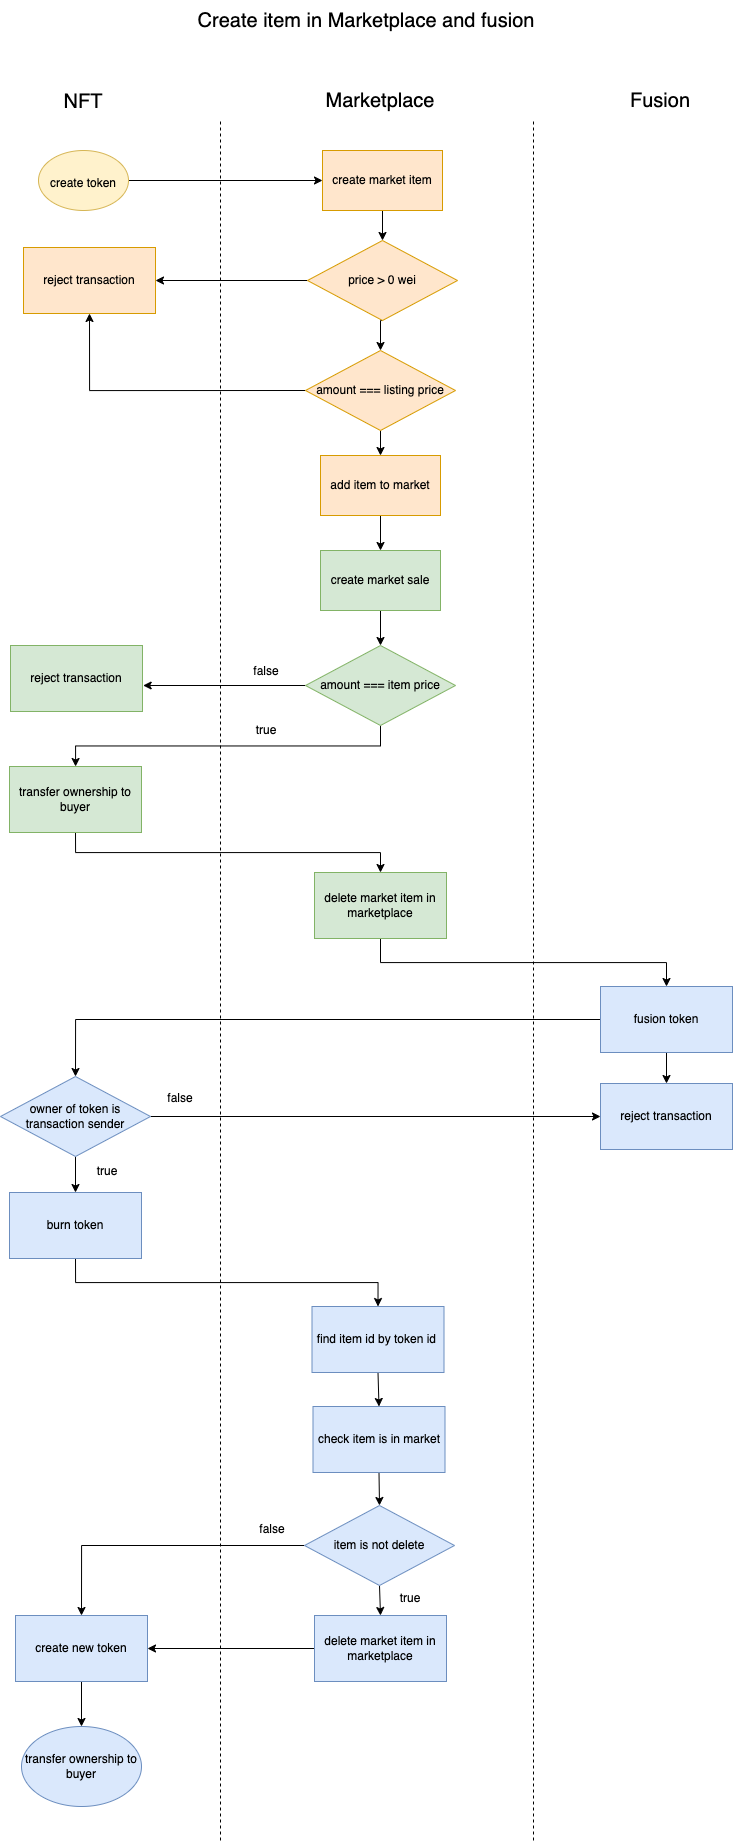

The diagram above was exported from draw.io. Its source (the exported page's mxGraphModel, read from the mxfile embedded in the PNG):
<mxGraphModel dx="2194" dy="1183" grid="1" gridSize="10" guides="1" tooltips="1" connect="1" arrows="1" fold="1" page="1" pageScale="1" pageWidth="827" pageHeight="1000" math="0" shadow="0">
  <root>
    <mxCell id="0" />
    <mxCell id="1" parent="0" />
    <mxCell id="jjbySYeIURABklk8du_2-1" value="&lt;font style=&quot;font-size: 20px&quot;&gt;Create item in Marketplace and fusion&lt;/font&gt;" style="text;html=1;strokeColor=none;fillColor=none;align=center;verticalAlign=middle;whiteSpace=wrap;rounded=0;" vertex="1" parent="1">
      <mxGeometry x="229" y="40" width="370" height="40" as="geometry" />
    </mxCell>
    <mxCell id="jjbySYeIURABklk8du_2-2" value="" style="endArrow=none;dashed=1;html=1;rounded=0;fontSize=20;" edge="1" parent="1">
      <mxGeometry width="50" height="50" relative="1" as="geometry">
        <mxPoint x="268" y="1880" as="sourcePoint" />
        <mxPoint x="268" y="158" as="targetPoint" />
      </mxGeometry>
    </mxCell>
    <mxCell id="jjbySYeIURABklk8du_2-3" value="" style="endArrow=none;dashed=1;html=1;rounded=0;fontSize=20;" edge="1" parent="1">
      <mxGeometry width="50" height="50" relative="1" as="geometry">
        <mxPoint x="581" y="1880" as="sourcePoint" />
        <mxPoint x="581" y="158" as="targetPoint" />
      </mxGeometry>
    </mxCell>
    <mxCell id="jjbySYeIURABklk8du_2-4" value="NFT" style="text;html=1;strokeColor=none;fillColor=none;align=center;verticalAlign=middle;whiteSpace=wrap;rounded=0;fontSize=20;" vertex="1" parent="1">
      <mxGeometry x="101" y="126" width="60" height="30" as="geometry" />
    </mxCell>
    <mxCell id="jjbySYeIURABklk8du_2-5" value="Marketplace" style="text;html=1;strokeColor=none;fillColor=none;align=center;verticalAlign=middle;whiteSpace=wrap;rounded=0;fontSize=20;" vertex="1" parent="1">
      <mxGeometry x="370" y="125" width="116" height="30" as="geometry" />
    </mxCell>
    <mxCell id="jjbySYeIURABklk8du_2-6" value="Fusion" style="text;html=1;strokeColor=none;fillColor=none;align=center;verticalAlign=middle;whiteSpace=wrap;rounded=0;fontSize=20;" vertex="1" parent="1">
      <mxGeometry x="650" y="125" width="116" height="30" as="geometry" />
    </mxCell>
    <mxCell id="jjbySYeIURABklk8du_2-9" style="edgeStyle=orthogonalEdgeStyle;rounded=0;orthogonalLoop=1;jettySize=auto;html=1;exitX=1;exitY=0.5;exitDx=0;exitDy=0;fontSize=12;entryX=0;entryY=0.5;entryDx=0;entryDy=0;" edge="1" parent="1" source="jjbySYeIURABklk8du_2-7" target="jjbySYeIURABklk8du_2-8">
      <mxGeometry relative="1" as="geometry">
        <mxPoint x="360" y="220" as="targetPoint" />
      </mxGeometry>
    </mxCell>
    <mxCell id="jjbySYeIURABklk8du_2-7" value="&lt;font style=&quot;font-size: 12px&quot;&gt;create token&lt;/font&gt;" style="ellipse;whiteSpace=wrap;html=1;fontSize=20;fillColor=#fff2cc;strokeColor=#d6b656;" vertex="1" parent="1">
      <mxGeometry x="86" y="190" width="90" height="60" as="geometry" />
    </mxCell>
    <mxCell id="jjbySYeIURABklk8du_2-60" style="edgeStyle=orthogonalEdgeStyle;rounded=0;orthogonalLoop=1;jettySize=auto;html=1;exitX=0.5;exitY=1;exitDx=0;exitDy=0;entryX=0.5;entryY=0;entryDx=0;entryDy=0;fontSize=12;" edge="1" parent="1" source="jjbySYeIURABklk8du_2-8" target="jjbySYeIURABklk8du_2-58">
      <mxGeometry relative="1" as="geometry" />
    </mxCell>
    <mxCell id="jjbySYeIURABklk8du_2-8" value="create market item" style="rounded=0;whiteSpace=wrap;html=1;fontSize=12;fillColor=#ffe6cc;strokeColor=#d79b00;" vertex="1" parent="1">
      <mxGeometry x="370" y="190" width="120" height="60" as="geometry" />
    </mxCell>
    <mxCell id="jjbySYeIURABklk8du_2-70" style="edgeStyle=orthogonalEdgeStyle;rounded=0;orthogonalLoop=1;jettySize=auto;html=1;exitX=0.5;exitY=1;exitDx=0;exitDy=0;entryX=0.5;entryY=0;entryDx=0;entryDy=0;fontSize=12;" edge="1" parent="1" source="jjbySYeIURABklk8du_2-10" target="jjbySYeIURABklk8du_2-16">
      <mxGeometry relative="1" as="geometry" />
    </mxCell>
    <mxCell id="jjbySYeIURABklk8du_2-10" value="create market sale" style="rounded=0;whiteSpace=wrap;html=1;fontSize=12;fillColor=#d5e8d4;strokeColor=#82b366;" vertex="1" parent="1">
      <mxGeometry x="368" y="590" width="120" height="60" as="geometry" />
    </mxCell>
    <mxCell id="jjbySYeIURABklk8du_2-15" style="edgeStyle=orthogonalEdgeStyle;rounded=0;orthogonalLoop=1;jettySize=auto;html=1;exitX=0.5;exitY=1;exitDx=0;exitDy=0;entryX=0.5;entryY=0;entryDx=0;entryDy=0;fontSize=12;" edge="1" parent="1" source="jjbySYeIURABklk8du_2-12" target="jjbySYeIURABklk8du_2-14">
      <mxGeometry relative="1" as="geometry" />
    </mxCell>
    <mxCell id="jjbySYeIURABklk8du_2-12" value="transfer ownership to buyer" style="rounded=0;whiteSpace=wrap;html=1;fontSize=12;fillColor=#d5e8d4;strokeColor=#82b366;" vertex="1" parent="1">
      <mxGeometry x="57" y="806" width="132" height="66" as="geometry" />
    </mxCell>
    <mxCell id="jjbySYeIURABklk8du_2-24" style="edgeStyle=orthogonalEdgeStyle;rounded=0;orthogonalLoop=1;jettySize=auto;html=1;exitX=0.5;exitY=1;exitDx=0;exitDy=0;entryX=0.5;entryY=0;entryDx=0;entryDy=0;fontSize=12;" edge="1" parent="1" source="jjbySYeIURABklk8du_2-14" target="jjbySYeIURABklk8du_2-23">
      <mxGeometry relative="1" as="geometry" />
    </mxCell>
    <mxCell id="jjbySYeIURABklk8du_2-14" value="delete market item in marketplace" style="rounded=0;whiteSpace=wrap;html=1;fontSize=12;fillColor=#d5e8d4;strokeColor=#82b366;" vertex="1" parent="1">
      <mxGeometry x="362" y="912" width="132" height="66" as="geometry" />
    </mxCell>
    <mxCell id="jjbySYeIURABklk8du_2-21" style="edgeStyle=orthogonalEdgeStyle;rounded=0;orthogonalLoop=1;jettySize=auto;html=1;exitX=0.5;exitY=1;exitDx=0;exitDy=0;fontSize=12;" edge="1" parent="1" source="jjbySYeIURABklk8du_2-16" target="jjbySYeIURABklk8du_2-12">
      <mxGeometry relative="1" as="geometry" />
    </mxCell>
    <mxCell id="jjbySYeIURABklk8du_2-26" style="edgeStyle=orthogonalEdgeStyle;rounded=0;orthogonalLoop=1;jettySize=auto;html=1;exitX=0;exitY=0.5;exitDx=0;exitDy=0;entryX=1.005;entryY=0.606;entryDx=0;entryDy=0;entryPerimeter=0;fontSize=12;" edge="1" parent="1" source="jjbySYeIURABklk8du_2-16" target="jjbySYeIURABklk8du_2-25">
      <mxGeometry relative="1" as="geometry" />
    </mxCell>
    <mxCell id="jjbySYeIURABklk8du_2-16" value="amount === item price" style="rhombus;whiteSpace=wrap;html=1;fontSize=12;fillColor=#d5e8d4;strokeColor=#82b366;" vertex="1" parent="1">
      <mxGeometry x="353" y="685" width="150" height="80" as="geometry" />
    </mxCell>
    <mxCell id="jjbySYeIURABklk8du_2-22" value="true" style="text;html=1;strokeColor=none;fillColor=none;align=center;verticalAlign=middle;whiteSpace=wrap;rounded=0;fontSize=12;" vertex="1" parent="1">
      <mxGeometry x="284" y="755" width="60" height="30" as="geometry" />
    </mxCell>
    <mxCell id="jjbySYeIURABklk8du_2-33" style="edgeStyle=orthogonalEdgeStyle;rounded=0;orthogonalLoop=1;jettySize=auto;html=1;exitX=0;exitY=0.5;exitDx=0;exitDy=0;entryX=0.5;entryY=0;entryDx=0;entryDy=0;fontSize=12;" edge="1" parent="1" source="jjbySYeIURABklk8du_2-23" target="jjbySYeIURABklk8du_2-29">
      <mxGeometry relative="1" as="geometry" />
    </mxCell>
    <mxCell id="jjbySYeIURABklk8du_2-75" style="edgeStyle=orthogonalEdgeStyle;rounded=0;orthogonalLoop=1;jettySize=auto;html=1;exitX=0.5;exitY=1;exitDx=0;exitDy=0;entryX=0.5;entryY=0;entryDx=0;entryDy=0;fontSize=12;" edge="1" parent="1" source="jjbySYeIURABklk8du_2-23" target="jjbySYeIURABklk8du_2-37">
      <mxGeometry relative="1" as="geometry" />
    </mxCell>
    <mxCell id="jjbySYeIURABklk8du_2-23" value="fusion token" style="rounded=0;whiteSpace=wrap;html=1;fontSize=12;fillColor=#dae8fc;strokeColor=#6c8ebf;" vertex="1" parent="1">
      <mxGeometry x="648" y="1026" width="132" height="66" as="geometry" />
    </mxCell>
    <mxCell id="jjbySYeIURABklk8du_2-25" value="reject transaction" style="rounded=0;whiteSpace=wrap;html=1;fontSize=12;fillColor=#d5e8d4;strokeColor=#82b366;" vertex="1" parent="1">
      <mxGeometry x="58" y="685" width="132" height="66" as="geometry" />
    </mxCell>
    <mxCell id="jjbySYeIURABklk8du_2-27" value="false" style="text;html=1;strokeColor=none;fillColor=none;align=center;verticalAlign=middle;whiteSpace=wrap;rounded=0;fontSize=12;" vertex="1" parent="1">
      <mxGeometry x="284" y="696" width="60" height="30" as="geometry" />
    </mxCell>
    <mxCell id="jjbySYeIURABklk8du_2-35" style="edgeStyle=orthogonalEdgeStyle;rounded=0;orthogonalLoop=1;jettySize=auto;html=1;exitX=0.5;exitY=1;exitDx=0;exitDy=0;entryX=0.5;entryY=0;entryDx=0;entryDy=0;fontSize=12;" edge="1" parent="1" source="jjbySYeIURABklk8du_2-29" target="jjbySYeIURABklk8du_2-34">
      <mxGeometry relative="1" as="geometry" />
    </mxCell>
    <mxCell id="jjbySYeIURABklk8du_2-38" style="edgeStyle=orthogonalEdgeStyle;rounded=0;orthogonalLoop=1;jettySize=auto;html=1;exitX=1;exitY=0.5;exitDx=0;exitDy=0;entryX=0;entryY=0.5;entryDx=0;entryDy=0;fontSize=12;" edge="1" parent="1" source="jjbySYeIURABklk8du_2-29" target="jjbySYeIURABklk8du_2-37">
      <mxGeometry relative="1" as="geometry" />
    </mxCell>
    <mxCell id="jjbySYeIURABklk8du_2-29" value="owner of token is transaction sender" style="rhombus;whiteSpace=wrap;html=1;fontSize=12;fillColor=#dae8fc;strokeColor=#6c8ebf;" vertex="1" parent="1">
      <mxGeometry x="48" y="1116" width="150" height="80" as="geometry" />
    </mxCell>
    <mxCell id="jjbySYeIURABklk8du_2-42" style="edgeStyle=orthogonalEdgeStyle;rounded=0;orthogonalLoop=1;jettySize=auto;html=1;exitX=0.5;exitY=1;exitDx=0;exitDy=0;entryX=0.5;entryY=0;entryDx=0;entryDy=0;fontSize=12;" edge="1" parent="1" source="jjbySYeIURABklk8du_2-34" target="jjbySYeIURABklk8du_2-41">
      <mxGeometry relative="1" as="geometry" />
    </mxCell>
    <mxCell id="jjbySYeIURABklk8du_2-34" value="burn token" style="rounded=0;whiteSpace=wrap;html=1;fontSize=12;fillColor=#dae8fc;strokeColor=#6c8ebf;" vertex="1" parent="1">
      <mxGeometry x="57" y="1232" width="132" height="66" as="geometry" />
    </mxCell>
    <mxCell id="jjbySYeIURABklk8du_2-36" value="true" style="text;html=1;strokeColor=none;fillColor=none;align=center;verticalAlign=middle;whiteSpace=wrap;rounded=0;fontSize=12;" vertex="1" parent="1">
      <mxGeometry x="125" y="1196" width="60" height="30" as="geometry" />
    </mxCell>
    <mxCell id="jjbySYeIURABklk8du_2-37" value="reject transaction" style="rounded=0;whiteSpace=wrap;html=1;fontSize=12;fillColor=#dae8fc;strokeColor=#6c8ebf;" vertex="1" parent="1">
      <mxGeometry x="648" y="1123" width="132" height="66" as="geometry" />
    </mxCell>
    <mxCell id="jjbySYeIURABklk8du_2-40" value="false" style="text;html=1;strokeColor=none;fillColor=none;align=center;verticalAlign=middle;whiteSpace=wrap;rounded=0;fontSize=12;" vertex="1" parent="1">
      <mxGeometry x="198" y="1123" width="60" height="30" as="geometry" />
    </mxCell>
    <mxCell id="jjbySYeIURABklk8du_2-44" style="edgeStyle=orthogonalEdgeStyle;rounded=0;orthogonalLoop=1;jettySize=auto;html=1;exitX=0.5;exitY=1;exitDx=0;exitDy=0;entryX=0.5;entryY=0;entryDx=0;entryDy=0;fontSize=12;" edge="1" parent="1" source="jjbySYeIURABklk8du_2-41" target="jjbySYeIURABklk8du_2-43">
      <mxGeometry relative="1" as="geometry" />
    </mxCell>
    <mxCell id="jjbySYeIURABklk8du_2-41" value="find item id by token id&amp;nbsp;" style="rounded=0;whiteSpace=wrap;html=1;fontSize=12;fillColor=#dae8fc;strokeColor=#6c8ebf;" vertex="1" parent="1">
      <mxGeometry x="359.5" y="1346" width="132" height="66" as="geometry" />
    </mxCell>
    <mxCell id="jjbySYeIURABklk8du_2-47" style="edgeStyle=orthogonalEdgeStyle;rounded=0;orthogonalLoop=1;jettySize=auto;html=1;exitX=0.5;exitY=1;exitDx=0;exitDy=0;entryX=0.5;entryY=0;entryDx=0;entryDy=0;fontSize=12;" edge="1" parent="1" source="jjbySYeIURABklk8du_2-43" target="jjbySYeIURABklk8du_2-46">
      <mxGeometry relative="1" as="geometry" />
    </mxCell>
    <mxCell id="jjbySYeIURABklk8du_2-43" value="check item is in market" style="rounded=0;whiteSpace=wrap;html=1;fontSize=12;fillColor=#dae8fc;strokeColor=#6c8ebf;" vertex="1" parent="1">
      <mxGeometry x="360.5" y="1446" width="132" height="66" as="geometry" />
    </mxCell>
    <mxCell id="jjbySYeIURABklk8du_2-49" style="edgeStyle=orthogonalEdgeStyle;rounded=0;orthogonalLoop=1;jettySize=auto;html=1;exitX=0.5;exitY=1;exitDx=0;exitDy=0;entryX=0.5;entryY=0;entryDx=0;entryDy=0;fontSize=12;" edge="1" parent="1" source="jjbySYeIURABklk8du_2-46" target="jjbySYeIURABklk8du_2-48">
      <mxGeometry relative="1" as="geometry" />
    </mxCell>
    <mxCell id="jjbySYeIURABklk8du_2-53" style="edgeStyle=orthogonalEdgeStyle;rounded=0;orthogonalLoop=1;jettySize=auto;html=1;exitX=0;exitY=0.5;exitDx=0;exitDy=0;entryX=0.5;entryY=0;entryDx=0;entryDy=0;fontSize=12;" edge="1" parent="1" source="jjbySYeIURABklk8du_2-46" target="jjbySYeIURABklk8du_2-51">
      <mxGeometry relative="1" as="geometry" />
    </mxCell>
    <mxCell id="jjbySYeIURABklk8du_2-46" value="item is not delete" style="rhombus;whiteSpace=wrap;html=1;fontSize=12;fillColor=#dae8fc;strokeColor=#6c8ebf;" vertex="1" parent="1">
      <mxGeometry x="352" y="1545" width="150" height="80" as="geometry" />
    </mxCell>
    <mxCell id="jjbySYeIURABklk8du_2-52" style="edgeStyle=orthogonalEdgeStyle;rounded=0;orthogonalLoop=1;jettySize=auto;html=1;exitX=0;exitY=0.5;exitDx=0;exitDy=0;entryX=1;entryY=0.5;entryDx=0;entryDy=0;fontSize=12;" edge="1" parent="1" source="jjbySYeIURABklk8du_2-48" target="jjbySYeIURABklk8du_2-51">
      <mxGeometry relative="1" as="geometry" />
    </mxCell>
    <mxCell id="jjbySYeIURABklk8du_2-48" value="delete market item in marketplace" style="rounded=0;whiteSpace=wrap;html=1;fontSize=12;fillColor=#dae8fc;strokeColor=#6c8ebf;" vertex="1" parent="1">
      <mxGeometry x="362" y="1655" width="132" height="66" as="geometry" />
    </mxCell>
    <mxCell id="jjbySYeIURABklk8du_2-50" value="true" style="text;html=1;strokeColor=none;fillColor=none;align=center;verticalAlign=middle;whiteSpace=wrap;rounded=0;fontSize=12;" vertex="1" parent="1">
      <mxGeometry x="428" y="1623" width="60" height="30" as="geometry" />
    </mxCell>
    <mxCell id="jjbySYeIURABklk8du_2-56" style="edgeStyle=orthogonalEdgeStyle;rounded=0;orthogonalLoop=1;jettySize=auto;html=1;exitX=0.5;exitY=1;exitDx=0;exitDy=0;fontSize=12;" edge="1" parent="1" source="jjbySYeIURABklk8du_2-51">
      <mxGeometry relative="1" as="geometry">
        <mxPoint x="129" y="1766" as="targetPoint" />
      </mxGeometry>
    </mxCell>
    <mxCell id="jjbySYeIURABklk8du_2-51" value="create new token" style="rounded=0;whiteSpace=wrap;html=1;fontSize=12;fillColor=#dae8fc;strokeColor=#6c8ebf;" vertex="1" parent="1">
      <mxGeometry x="63" y="1655" width="132" height="66" as="geometry" />
    </mxCell>
    <mxCell id="jjbySYeIURABklk8du_2-54" value="false" style="text;html=1;strokeColor=none;fillColor=none;align=center;verticalAlign=middle;whiteSpace=wrap;rounded=0;fontSize=12;" vertex="1" parent="1">
      <mxGeometry x="290" y="1554" width="60" height="30" as="geometry" />
    </mxCell>
    <mxCell id="jjbySYeIURABklk8du_2-57" value="&lt;span&gt;transfer ownership to buyer&lt;/span&gt;" style="ellipse;whiteSpace=wrap;html=1;fontSize=12;fillColor=#dae8fc;strokeColor=#6c8ebf;" vertex="1" parent="1">
      <mxGeometry x="69" y="1766" width="120" height="80" as="geometry" />
    </mxCell>
    <mxCell id="jjbySYeIURABklk8du_2-62" style="edgeStyle=orthogonalEdgeStyle;rounded=0;orthogonalLoop=1;jettySize=auto;html=1;exitX=0;exitY=0.5;exitDx=0;exitDy=0;entryX=1;entryY=0.5;entryDx=0;entryDy=0;fontSize=12;" edge="1" parent="1" source="jjbySYeIURABklk8du_2-58" target="jjbySYeIURABklk8du_2-61">
      <mxGeometry relative="1" as="geometry" />
    </mxCell>
    <mxCell id="jjbySYeIURABklk8du_2-68" style="edgeStyle=orthogonalEdgeStyle;rounded=0;orthogonalLoop=1;jettySize=auto;html=1;exitX=0.5;exitY=1;exitDx=0;exitDy=0;entryX=0.5;entryY=0;entryDx=0;entryDy=0;fontSize=12;" edge="1" parent="1" source="jjbySYeIURABklk8du_2-58" target="jjbySYeIURABklk8du_2-63">
      <mxGeometry relative="1" as="geometry" />
    </mxCell>
    <mxCell id="jjbySYeIURABklk8du_2-58" value="price &amp;gt; 0 wei" style="rhombus;whiteSpace=wrap;html=1;fontSize=12;fillColor=#ffe6cc;strokeColor=#d79b00;" vertex="1" parent="1">
      <mxGeometry x="355" y="280" width="150" height="80" as="geometry" />
    </mxCell>
    <mxCell id="jjbySYeIURABklk8du_2-61" value="reject transaction" style="rounded=0;whiteSpace=wrap;html=1;fontSize=12;fillColor=#ffe6cc;strokeColor=#d79b00;" vertex="1" parent="1">
      <mxGeometry x="71" y="287" width="132" height="66" as="geometry" />
    </mxCell>
    <mxCell id="jjbySYeIURABklk8du_2-71" style="edgeStyle=orthogonalEdgeStyle;rounded=0;orthogonalLoop=1;jettySize=auto;html=1;exitX=0;exitY=0.5;exitDx=0;exitDy=0;entryX=0.5;entryY=1;entryDx=0;entryDy=0;fontSize=12;" edge="1" parent="1" source="jjbySYeIURABklk8du_2-63" target="jjbySYeIURABklk8du_2-61">
      <mxGeometry relative="1" as="geometry" />
    </mxCell>
    <mxCell id="jjbySYeIURABklk8du_2-73" style="edgeStyle=orthogonalEdgeStyle;rounded=0;orthogonalLoop=1;jettySize=auto;html=1;exitX=0.5;exitY=1;exitDx=0;exitDy=0;entryX=0.5;entryY=0;entryDx=0;entryDy=0;fontSize=12;" edge="1" parent="1" source="jjbySYeIURABklk8du_2-63" target="jjbySYeIURABklk8du_2-72">
      <mxGeometry relative="1" as="geometry" />
    </mxCell>
    <mxCell id="jjbySYeIURABklk8du_2-63" value="amount === listing price" style="rhombus;whiteSpace=wrap;html=1;fontSize=12;fillColor=#ffe6cc;strokeColor=#d79b00;" vertex="1" parent="1">
      <mxGeometry x="353" y="390" width="150" height="80" as="geometry" />
    </mxCell>
    <mxCell id="jjbySYeIURABklk8du_2-74" style="edgeStyle=orthogonalEdgeStyle;rounded=0;orthogonalLoop=1;jettySize=auto;html=1;exitX=0.5;exitY=1;exitDx=0;exitDy=0;fontSize=12;" edge="1" parent="1" source="jjbySYeIURABklk8du_2-72" target="jjbySYeIURABklk8du_2-10">
      <mxGeometry relative="1" as="geometry" />
    </mxCell>
    <mxCell id="jjbySYeIURABklk8du_2-72" value="add item to market" style="rounded=0;whiteSpace=wrap;html=1;fontSize=12;fillColor=#ffe6cc;strokeColor=#d79b00;" vertex="1" parent="1">
      <mxGeometry x="368" y="495" width="120" height="60" as="geometry" />
    </mxCell>
  </root>
</mxGraphModel>